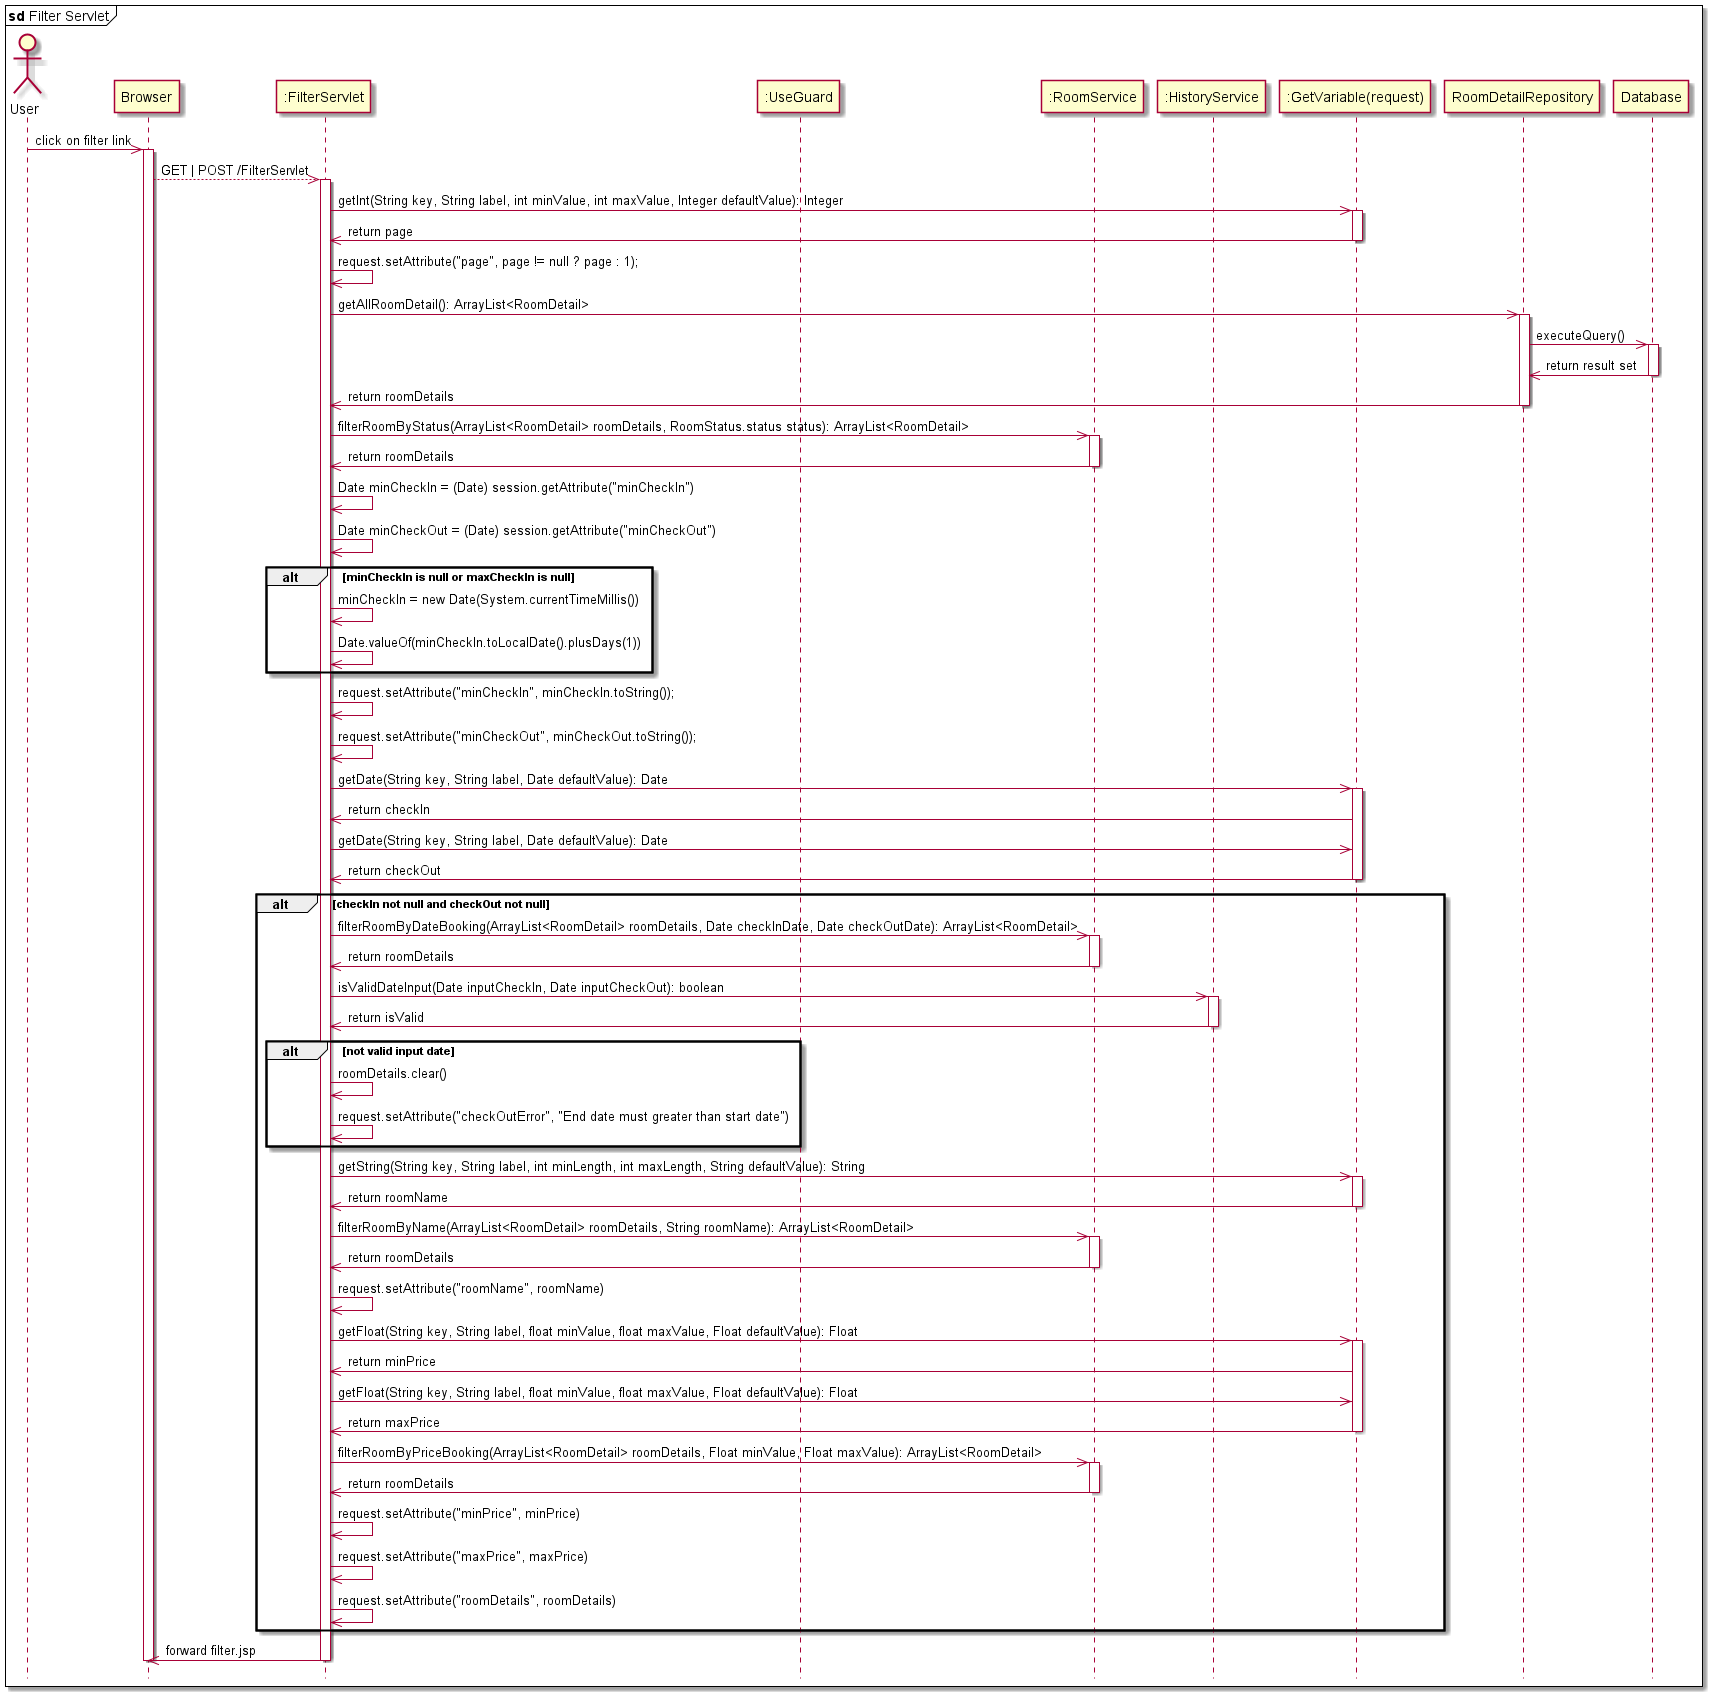

The diagram above was rendered by PlantUML. Its source (embedded in the PNG):
@startuml
hide footbox
mainframe <b>sd</b> Filter Servlet
actor User
participant "Browser" as Browser
participant ":FilterServlet" as FilterServlet
participant ":UseGuard" as UseGuard
participant ":RoomService" as RoomService
participant ":HistoryService" as HistoryService
participant ":GetVariable(request)" as GetVariable
participant "RoomDetailRepository" as RoomDetailRepository
participant "Database" as Database

User ->> Browser: click on filter link
activate Browser
    Browser -->> FilterServlet: GET | POST /FilterServlet
    activate FilterServlet
    FilterServlet ->> GetVariable: getInt(String key, String label, int minValue, int maxValue, Integer defaultValue): Integer
        activate GetVariable
            GetVariable ->> FilterServlet: return page
        deactivate GetVariable
    FilterServlet ->> FilterServlet: request.setAttribute("page", page != null ? page : 1);

    FilterServlet ->> RoomDetailRepository: getAllRoomDetail(): ArrayList<RoomDetail>
        activate RoomDetailRepository
            RoomDetailRepository ->> Database: executeQuery()
                activate Database 
                    Database ->> RoomDetailRepository: return result set
                deactivate Database
            RoomDetailRepository ->> FilterServlet: return roomDetails
        deactivate RoomDetailRepository
    FilterServlet ->> RoomService: filterRoomByStatus(ArrayList<RoomDetail> roomDetails, RoomStatus.status status): ArrayList<RoomDetail>
        activate RoomService
            RoomService ->> FilterServlet: return roomDetails
        deactivate RoomService
    FilterServlet ->> FilterServlet: Date minCheckIn = (Date) session.getAttribute("minCheckIn")
    FilterServlet ->> FilterServlet: Date minCheckOut = (Date) session.getAttribute("minCheckOut")

    alt minCheckIn is null or maxCheckIn is null
        FilterServlet ->> FilterServlet: minCheckIn = new Date(System.currentTimeMillis())
        FilterServlet ->> FilterServlet: Date.valueOf(minCheckIn.toLocalDate().plusDays(1))
    end

    FilterServlet ->> FilterServlet: request.setAttribute("minCheckIn", minCheckIn.toString());
    FilterServlet ->> FilterServlet: request.setAttribute("minCheckOut", minCheckOut.toString());

    FilterServlet ->> GetVariable: getDate(String key, String label, Date defaultValue): Date
    activate GetVariable
        GetVariable ->> FilterServlet: return checkIn
        FilterServlet ->> GetVariable: getDate(String key, String label, Date defaultValue): Date
        GetVariable ->> FilterServlet: return checkOut
    deactivate GetVariable

    alt checkIn not null and checkOut not null
        FilterServlet ->> RoomService: filterRoomByDateBooking(ArrayList<RoomDetail> roomDetails, Date checkInDate, Date checkOutDate): ArrayList<RoomDetail>
        activate RoomService
            RoomService ->> FilterServlet: return roomDetails
        deactivate RoomService
        FilterServlet ->> HistoryService: isValidDateInput(Date inputCheckIn, Date inputCheckOut): boolean
        activate HistoryService
            HistoryService ->> FilterServlet: return isValid
        deactivate HistoryService
        alt not valid input date 
            FilterServlet ->> FilterServlet: roomDetails.clear()
            FilterServlet ->> FilterServlet: request.setAttribute("checkOutError", "End date must greater than start date")
        end

        FilterServlet ->> GetVariable: getString(String key, String label, int minLength, int maxLength, String defaultValue): String
        activate GetVariable
            GetVariable ->> FilterServlet: return roomName
        deactivate GetVariable
        FilterServlet ->> RoomService: filterRoomByName(ArrayList<RoomDetail> roomDetails, String roomName): ArrayList<RoomDetail>
        
        activate RoomService
            RoomService ->> FilterServlet:  return roomDetails
        deactivate RoomService
        FilterServlet ->> FilterServlet: request.setAttribute("roomName", roomName)

        FilterServlet ->> GetVariable: getFloat(String key, String label, float minValue, float maxValue, Float defaultValue): Float
        activate GetVariable
            GetVariable ->> FilterServlet: return minPrice
            FilterServlet ->> GetVariable: getFloat(String key, String label, float minValue, float maxValue, Float defaultValue): Float
            GetVariable ->> FilterServlet: return maxPrice
        deactivate GetVariable

        FilterServlet ->> RoomService: filterRoomByPriceBooking(ArrayList<RoomDetail> roomDetails, Float minValue, Float maxValue): ArrayList<RoomDetail>
        activate RoomService
            RoomService ->> FilterServlet: return roomDetails
        deactivate RoomService

        FilterServlet ->> FilterServlet: request.setAttribute("minPrice", minPrice)
        FilterServlet ->> FilterServlet: request.setAttribute("maxPrice", maxPrice)

        FilterServlet ->> FilterServlet: request.setAttribute("roomDetails", roomDetails)

    end
        FilterServlet ->> Browser: forward filter.jsp
    deactivate FilterServlet
deactivate Browser
@enduml